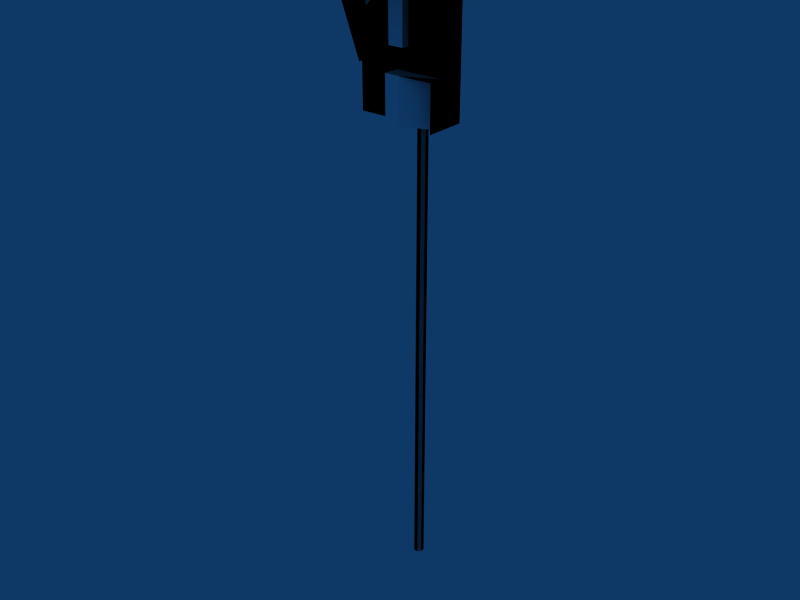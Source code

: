 # Source: Safedock2S-6m-pole.blend  (saved by Blender 2.42.0; exported with 4.5.12 LTS)
import bpy
from mathutils import Matrix  # noqa: F401  (used for matrix-valued properties, if any)

bpy.ops.wm.read_factory_settings(use_empty=True)
scene = bpy.context.scene
scene.name = 'Scene'

# ---- collections
col_collection_1 = bpy.data.collections.new('Collection 1'); scene.collection.children.link(col_collection_1)
col_collection_2 = bpy.data.collections.new('Collection 2'); scene.collection.children.link(col_collection_2)

# ---- materials (node trees are filled in below, after node groups)
mat_emissive = bpy.data.materials.new('Emissive')
mat_emissive.alpha_threshold = 0.0
mat_emissive.preview_render_type = 'FLAT'
mat_emissive.diffuse_color = (1.0, 1.0, 1.0, 1.0)
mat_emissive.roughness = 0.5
mat_emissive.specular_intensity = 0.0
mat_emissive.line_color = (0.0, 0.0, 0.0, 1.0)
mat_none = bpy.data.materials.new('None')
mat_none.alpha_threshold = 0.0
mat_none.preview_render_type = 'FLAT'
mat_none.diffuse_color = (1.0, 1.0, 1.0, 1.0)
mat_none.roughness = 0.5
mat_none.specular_intensity = 0.0
mat_none.line_color = (0.0, 0.0, 0.0, 1.0)

# ---- material node trees

# ---- world
world_world = bpy.data.worlds.new('World'); scene.world = world_world
world_world.color = (0.05656, 0.2208, 0.4)
world_world.use_sun_shadow = False
world_world.sun_shadow_jitter_overblur = 0.0
world_world.cycles.sampling_method = 'MANUAL'
world_world.cycles.sample_map_resolution = 256

# ---- meshes
me_pole = bpy.data.meshes.new('Pole')
me_pole.from_pydata([(0.05, 0.02, 0.0), (0.05, -0.02, 0.0), (0.02, -0.05, 0.0), (-0.02, -0.05, 0.0), (-0.05, -0.02, 0.0), (-0.05, 0.02, 0.0), (-0.02, 0.05, 0.0), (0.02, 0.05, 0.0), (0.05, 0.02, 6.0), (0.05, -0.02, 6.0), (0.02, -0.05, 6.0), (-0.02, -0.05, 6.0), (-0.05, -0.02, 6.0), (-0.05, 0.02, 6.0), (-0.02, 0.05, 6.0), (0.02, 0.05, 6.0), (4.531e-08, 1.981e-07, 6.0)], [], [(16, 9, 8), (16, 10, 9), (16, 11, 10), (16, 12, 11), (16, 13, 12), (16, 14, 13), (16, 15, 14), (16, 8, 15), (0, 8, 9, 1), (1, 9, 10, 2), (2, 10, 11, 3), (3, 11, 12, 4), (4, 12, 13, 5), (5, 13, 14, 6), (6, 14, 15, 7), (8, 0, 7, 15)])
me_pole.polygons.foreach_set('use_smooth', [0, 0, 0, 0, 0, 0, 0, 0, 1, 1, 1, 1, 1, 1, 1, 1])
_uv = me_pole.uv_layers.new(name='UVMap')
_uv.uv.foreach_set('vector', [0.2812, 0.2969, 0.3438, 0.2656, 0.2812, 0.2656, 0.2812, 0.2969, 0.2812, 0.2656, 0.3438, 0.2656, 0.2812, 0.2969, 0.3438, 0.2656, 0.2812, 0.2656, 0.2812, 0.2969, 0.2812, 0.2656, 0.3438, 0.2656, 0.2812, 0.2969, 0.3438, 0.2656, 0.2812, 0.2656, 0.2812, 0.2969, 0.2812, 0.2656, 0.3438, 0.2656, 0.2812, 0.2969, 0.3438, 0.2656, 0.2812, 0.2656, 0.2812, 0.2969, 0.2812, 0.2656, 0.3438, 0.2656, 0.375, 0.2656, 0.3125, 0.2656, 0.3125, 0.2969, 0.375, 0.2969, 0.375, 0.2969, 0.3125, 0.2969, 0.3125, 0.2656, 0.375, 0.2656, 0.375, 0.2656, 0.3125, 0.2656, 0.3125, 0.2969, 0.375, 0.2969, 0.375, 0.2969, 0.3125, 0.2969, 0.3125, 0.2656, 0.375, 0.2656, 0.375, 0.2656, 0.3125, 0.2656, 0.3125, 0.2969, 0.375, 0.2969, 0.375, 0.2969, 0.3125, 0.2969, 0.3125, 0.2656, 0.375, 0.2656, 0.375, 0.2656, 0.3125, 0.2656, 0.3125, 0.2969, 0.375, 0.2969, 0.3125, 0.2656, 0.375, 0.2656, 0.375, 0.2969, 0.3125, 0.2969])
_ca = me_pole.color_attributes.new('Col', 'BYTE_COLOR', 'CORNER')
_ca.data.foreach_set('color', [1.0, 1.0, 1.0, 1.0, 1.0, 1.0, 1.0, 1.0, 1.0, 1.0, 1.0, 1.0, 1.0, 1.0, 1.0, 1.0, 1.0, 1.0, 1.0, 1.0, 1.0, 1.0, 1.0, 1.0, 1.0, 1.0, 1.0, 1.0, 1.0, 1.0, 1.0, 1.0, 1.0, 1.0, 1.0, 1.0, 1.0, 1.0, 1.0, 1.0, 1.0, 1.0, 1.0, 1.0, 1.0, 1.0, 1.0, 1.0, 1.0, 1.0, 1.0, 1.0, 1.0, 1.0, 1.0, 1.0, 1.0, 1.0, 1.0, 1.0, 1.0, 1.0, 1.0, 1.0, 1.0, 1.0, 1.0, 1.0, 1.0, 1.0, 1.0, 1.0, 1.0, 1.0, 1.0, 1.0, 1.0, 1.0, 1.0, 1.0, 1.0, 1.0, 1.0, 1.0, 1.0, 1.0, 1.0, 1.0, 1.0, 1.0, 1.0, 1.0, 1.0, 1.0, 1.0, 1.0, 1.0, 1.0, 1.0, 1.0, 1.0, 1.0, 1.0, 1.0, 1.0, 1.0, 1.0, 1.0, 1.0, 1.0, 1.0, 1.0, 1.0, 1.0, 1.0, 1.0, 1.0, 1.0, 1.0, 1.0, 1.0, 1.0, 1.0, 1.0, 1.0, 1.0, 1.0, 1.0, 1.0, 1.0, 1.0, 1.0, 1.0, 1.0, 1.0, 1.0, 1.0, 1.0, 1.0, 1.0, 1.0, 1.0, 1.0, 1.0, 1.0, 1.0, 1.0, 1.0, 1.0, 1.0, 1.0, 1.0, 1.0, 1.0, 1.0, 1.0, 1.0, 1.0, 1.0, 1.0, 1.0, 1.0, 1.0, 1.0, 1.0, 1.0, 1.0, 1.0, 1.0, 1.0, 1.0, 1.0, 1.0, 1.0, 1.0, 1.0, 1.0, 1.0, 1.0, 1.0, 1.0, 1.0, 1.0, 1.0, 1.0, 1.0, 1.0, 1.0, 1.0, 1.0, 1.0, 1.0, 1.0, 1.0, 1.0, 1.0, 1.0, 1.0, 1.0, 1.0, 1.0, 1.0, 1.0, 1.0, 1.0, 1.0, 1.0, 1.0, 1.0, 1.0, 1.0, 1.0, 1.0, 1.0, 1.0, 1.0, 1.0, 1.0, 1.0, 1.0, 1.0, 1.0, 1.0, 1.0])
me_pole.use_remesh_preserve_volume = False
me_pole.use_remesh_preserve_attributes = False
me_pole.use_mirror_vertex_groups = False
me_pole.update()
me_bar = bpy.data.meshes.new('bar')
me_bar.from_pydata([(0.24, 0.02, -0.02), (-0.24, 0.02, -0.02), (0.24, 0.02, 0.02), (0.24, -0.02, 0.02), (-0.24, -0.02, 0.02), (-0.24, 0.02, 0.02), (0.24, -0.02, -0.02), (-0.24, -0.02, -0.02)], [], [(2, 5, 4, 3), (2, 0, 1, 5), (1, 0, 6, 7), (7, 6, 3, 4)])
_uv = me_bar.uv_layers.new(name='UVMap')
_uv.uv.foreach_set('vector', [0.9531, 0.8125, 0.9531, 1.0, 0.9219, 1.0, 0.9219, 0.8125, 0.9531, 1.0, 0.9219, 1.0, 0.9219, 0.8125, 0.9531, 0.8125, 0.3438, 0.5, 0.3438, 0.6875, 0.3125, 0.6875, 0.3125, 0.5, 0.3125, 0.5, 0.3125, 0.6875, 0.2812, 0.6875, 0.2812, 0.5])
_ca = me_bar.color_attributes.new('Col', 'BYTE_COLOR', 'CORNER')
_ca.data.foreach_set('color', [1.0, 1.0, 1.0, 1.0, 1.0, 1.0, 1.0, 1.0, 1.0, 1.0, 1.0, 1.0, 1.0, 1.0, 1.0, 1.0, 1.0, 1.0, 1.0, 1.0, 1.0, 1.0, 1.0, 1.0, 1.0, 1.0, 1.0, 1.0, 1.0, 1.0, 1.0, 1.0, 1.0, 1.0, 1.0, 1.0, 1.0, 1.0, 1.0, 1.0, 1.0, 1.0, 1.0, 1.0, 1.0, 1.0, 1.0, 1.0, 1.0, 1.0, 1.0, 1.0, 1.0, 1.0, 1.0, 1.0, 1.0, 1.0, 1.0, 1.0, 1.0, 1.0, 1.0, 1.0])
me_bar.materials.append(mat_emissive)
me_bar.use_remesh_preserve_volume = False
me_bar.use_remesh_preserve_attributes = False
me_bar.use_mirror_vertex_groups = False
me_bar.update()
me_distance = bpy.data.meshes.new('distance')
me_distance.from_pydata([(0.08, -6.892e-08, 0.08), (0.08, -0.72, 0.08), (-0.08, -0.72, 0.08), (-0.08, 3.483e-07, 0.08), (-0.08, -0.72, -0.08), (-0.08, 1.695e-07, -0.08), (-0.08, -0.72, -0.08)], [], [(0, 3, 2, 1), (2, 3, 5, 4)])
_uv = me_distance.uv_layers.new(name='UVMap')
_uv.uv.foreach_set('vector', [0.375, 0.6875, 0.25, 0.6875, 0.25, 0.4062, 0.375, 0.4062, 0.375, 0.3125, 0.375, 0.5938, 0.25, 0.5938, 0.25, 0.3125])
_ca = me_distance.color_attributes.new('Col', 'BYTE_COLOR', 'CORNER')
_ca.data.foreach_set('color', [1.0, 1.0, 1.0, 1.0, 1.0, 1.0, 1.0, 1.0, 1.0, 1.0, 1.0, 1.0, 1.0, 1.0, 1.0, 1.0, 1.0, 1.0, 1.0, 1.0, 1.0, 1.0, 1.0, 1.0, 1.0, 1.0, 1.0, 1.0, 1.0, 1.0, 1.0, 1.0])
me_distance.materials.append(mat_emissive)
me_distance.use_remesh_preserve_volume = False
me_distance.use_remesh_preserve_attributes = False
me_distance.use_mirror_vertex_groups = False
me_distance.update()
me_leadin = bpy.data.meshes.new('leadin')
me_leadin.from_pydata([(0.08, -6.892e-08, 0.08), (0.08, -0.48, 0.08), (-0.08, -0.48, 0.08), (-0.08, 3.483e-07, 0.08), (-0.08, -0.48, -0.08), (-0.08, 1.695e-07, -0.08), (-0.08, -0.48, -0.08)], [], [(0, 3, 2, 1), (2, 3, 5, 4)])
_uv = me_leadin.uv_layers.new(name='UVMap')
_uv.uv.foreach_set('vector', [0.4375, 0.5, 0.3125, 0.5, 0.3125, 0.3125, 0.4375, 0.3125, 0.25, 0.5, 0.25, 0.6875, 0.125, 0.6875, 0.125, 0.5])
_ca = me_leadin.color_attributes.new('Col', 'BYTE_COLOR', 'CORNER')
_ca.data.foreach_set('color', [1.0, 1.0, 1.0, 1.0, 1.0, 1.0, 1.0, 1.0, 1.0, 1.0, 1.0, 1.0, 1.0, 1.0, 1.0, 1.0, 1.0, 1.0, 1.0, 1.0, 1.0, 1.0, 1.0, 1.0, 1.0, 1.0, 1.0, 1.0, 1.0, 1.0, 1.0, 1.0])
me_leadin.materials.append(mat_emissive)
me_leadin.use_remesh_preserve_volume = False
me_leadin.use_remesh_preserve_attributes = False
me_leadin.use_mirror_vertex_groups = False
me_leadin.update()
me_arrow = bpy.data.meshes.new('arrow')
me_arrow.from_pydata([(-0.08, 0.06, -0.06), (-0.08, -0.06, -0.06), (0.08, -0.06, -0.06), (0.08, 0.06, -0.06), (-0.08, -0.06, 0.06), (0.08, -0.06, 0.06)], [], [(1, 0, 3, 2), (1, 2, 5, 4)])
_uv = me_arrow.uv_layers.new(name='UVMap')
_uv.uv.foreach_set('vector', [0.0, 0.5566, 0.0, 0.5078, 0.125, 0.5078, 0.125, 0.5566, 0.0, 0.5078, 0.125, 0.5078, 0.125, 0.5566, 0.0, 0.5566])
_ca = me_arrow.color_attributes.new('Col', 'BYTE_COLOR', 'CORNER')
_ca.data.foreach_set('color', [1.0, 1.0, 1.0, 1.0, 1.0, 1.0, 1.0, 1.0, 1.0, 1.0, 1.0, 1.0, 1.0, 1.0, 1.0, 1.0, 1.0, 1.0, 1.0, 1.0, 1.0, 1.0, 1.0, 1.0, 1.0, 1.0, 1.0, 1.0, 1.0, 1.0, 1.0, 1.0])
me_arrow.materials.append(mat_emissive)
me_arrow.use_remesh_preserve_volume = False
me_arrow.use_remesh_preserve_attributes = False
me_arrow.use_mirror_vertex_groups = False
me_arrow.update()
me_lr = bpy.data.meshes.new('lr')
me_lr.from_pydata([(0.08, 0.08, -0.08), (0.08, -0.08, -0.08), (-0.08, -0.08, -0.08), (-0.08, 0.08, -0.08), (0.08, 0.08, 0.08), (0.08, -0.08, 0.08), (-0.08, -0.08, 0.08), (-0.08, 0.08, 0.08), (0.72, 0.08, -0.08), (0.72, -0.08, -0.08), (0.56, -0.08, -0.08), (0.56, 0.08, -0.08), (0.72, 0.08, 0.08), (0.72, -0.08, 0.08), (0.56, -0.08, 0.08), (0.56, 0.08, 0.08)], [], [(0, 1, 2, 3), (4, 7, 6, 5), (4, 0, 3, 7), (8, 9, 10, 11), (12, 15, 14, 13), (12, 8, 11, 15), (1, 5, 6, 2), (9, 13, 14, 10)])
_uv = me_lr.uv_layers.new(name='UVMap')
_uv.uv.foreach_set('vector', [0.125, 0.9375, 0.125, 1.0, 0.0, 1.0, 0.0, 0.9375, 0.125, 1.0, 0.0, 1.0, 0.0, 0.9375, 0.125, 0.9375, 0.125, 0.5625, 0.125, 0.625, 0.0, 0.625, 0.0, 0.5625, 0.0, 0.625, 0.0, 0.5625, 0.125, 0.5625, 0.125, 0.625, 0.125, 1.0, 0.0, 1.0, 0.0, 0.9375, 0.125, 0.9375, 0.125, 0.9375, 0.125, 1.0, 0.0, 1.0, 0.0, 0.9375, 0.0, 0.6875, 0.0, 0.625, 0.125, 0.625, 0.125, 0.6875, 0.0, 0.6875, 0.0, 0.625, 0.125, 0.625, 0.125, 0.6875])
_ca = me_lr.color_attributes.new('Col', 'BYTE_COLOR', 'CORNER')
_ca.data.foreach_set('color', [1.0, 1.0, 1.0, 1.0, 1.0, 1.0, 1.0, 1.0, 1.0, 1.0, 1.0, 1.0, 1.0, 1.0, 1.0, 1.0, 1.0, 1.0, 1.0, 1.0, 1.0, 1.0, 1.0, 1.0, 1.0, 1.0, 1.0, 1.0, 1.0, 1.0, 1.0, 1.0, 1.0, 1.0, 1.0, 1.0, 1.0, 1.0, 1.0, 1.0, 1.0, 1.0, 1.0, 1.0, 1.0, 1.0, 1.0, 1.0, 1.0, 1.0, 1.0, 1.0, 1.0, 1.0, 1.0, 1.0, 1.0, 1.0, 1.0, 1.0, 1.0, 1.0, 1.0, 1.0, 1.0, 1.0, 1.0, 1.0, 1.0, 1.0, 1.0, 1.0, 1.0, 1.0, 1.0, 1.0, 1.0, 1.0, 1.0, 1.0, 1.0, 1.0, 1.0, 1.0, 1.0, 1.0, 1.0, 1.0, 1.0, 1.0, 1.0, 1.0, 1.0, 1.0, 1.0, 1.0, 1.0, 1.0, 1.0, 1.0, 1.0, 1.0, 1.0, 1.0, 1.0, 1.0, 1.0, 1.0, 1.0, 1.0, 1.0, 1.0, 1.0, 1.0, 1.0, 1.0, 1.0, 1.0, 1.0, 1.0, 1.0, 1.0, 1.0, 1.0, 1.0, 1.0, 1.0, 1.0])
me_lr.materials.append(mat_emissive)
me_lr.use_remesh_preserve_volume = False
me_lr.use_remesh_preserve_attributes = False
me_lr.use_mirror_vertex_groups = False
me_lr.update()
me_id4 = bpy.data.meshes.new('id4')
me_id4.from_pydata([(0.04204, 0.1294, 0.4), (0.136, 1.087e-07, 0.4), (0.04204, -0.1294, 0.4), (-0.1101, -0.07997, 0.4), (-0.1101, 0.07997, 0.4), (-0.1101, 0.07997, -0.4), (-0.1101, -0.07997, -0.4), (0.04204, -0.1294, -0.4), (0.136, 7.374e-08, -0.4), (0.04204, 0.1294, -0.4)], [], [(4, 0, 9, 5), (2, 3, 6, 7), (1, 2, 7, 8), (0, 1, 8, 9)])
_uv = me_id4.uv_layers.new(name='UVMap')
_uv.uv.foreach_set('vector', [1.0, 0.1875, 1.0, 0.25, 0.375, 0.25, 0.375, 0.1875, 1.0, 0.0, 1.0, 0.0625, 0.375, 0.0625, 0.375, 0.0, 1.0, 0.0625, 1.0, 0.125, 0.375, 0.125, 0.375, 0.0625, 1.0, 0.125, 1.0, 0.1875, 0.375, 0.1875, 0.375, 0.125])
_ca = me_id4.color_attributes.new('Col', 'BYTE_COLOR', 'CORNER')
_ca.data.foreach_set('color', [1.0, 1.0, 1.0, 1.0, 1.0, 1.0, 1.0, 1.0, 1.0, 1.0, 1.0, 1.0, 1.0, 1.0, 1.0, 1.0, 1.0, 1.0, 1.0, 1.0, 1.0, 1.0, 1.0, 1.0, 1.0, 1.0, 1.0, 1.0, 1.0, 1.0, 1.0, 1.0, 1.0, 1.0, 1.0, 1.0, 1.0, 1.0, 1.0, 1.0, 1.0, 1.0, 1.0, 1.0, 1.0, 1.0, 1.0, 1.0, 1.0, 1.0, 1.0, 1.0, 1.0, 1.0, 1.0, 1.0, 1.0, 1.0, 1.0, 1.0, 1.0, 1.0, 1.0, 1.0])
me_id4.materials.append(mat_emissive)
me_id4.use_remesh_preserve_volume = False
me_id4.use_remesh_preserve_attributes = False
me_id4.use_mirror_vertex_groups = False
me_id4.update()
me_id3 = bpy.data.meshes.new('id3')
me_id3.from_pydata([(0.04204, 0.1294, 0.4), (0.136, 1.087e-07, 0.4), (0.04204, -0.1294, 0.4), (-0.1101, -0.07997, 0.4), (-0.1101, 0.07997, 0.4), (-0.1101, 0.07997, -0.4), (-0.1101, -0.07997, -0.4), (0.04204, -0.1294, -0.4), (0.136, 7.374e-08, -0.4), (0.04204, 0.1294, -0.4)], [], [(4, 0, 9, 5), (2, 3, 6, 7), (1, 2, 7, 8), (0, 1, 8, 9)])
_uv = me_id3.uv_layers.new(name='UVMap')
_uv.uv.foreach_set('vector', [1.0, 0.4375, 1.0, 0.5, 0.375, 0.5, 0.375, 0.4375, 1.0, 0.25, 1.0, 0.3125, 0.375, 0.3125, 0.375, 0.25, 1.0, 0.3125, 1.0, 0.375, 0.375, 0.375, 0.375, 0.3125, 1.0, 0.375, 1.0, 0.4375, 0.375, 0.4375, 0.375, 0.375])
_ca = me_id3.color_attributes.new('Col', 'BYTE_COLOR', 'CORNER')
_ca.data.foreach_set('color', [1.0, 1.0, 1.0, 1.0, 1.0, 1.0, 1.0, 1.0, 1.0, 1.0, 1.0, 1.0, 1.0, 1.0, 1.0, 1.0, 1.0, 1.0, 1.0, 1.0, 1.0, 1.0, 1.0, 1.0, 1.0, 1.0, 1.0, 1.0, 1.0, 1.0, 1.0, 1.0, 1.0, 1.0, 1.0, 1.0, 1.0, 1.0, 1.0, 1.0, 1.0, 1.0, 1.0, 1.0, 1.0, 1.0, 1.0, 1.0, 1.0, 1.0, 1.0, 1.0, 1.0, 1.0, 1.0, 1.0, 1.0, 1.0, 1.0, 1.0, 1.0, 1.0, 1.0, 1.0])
me_id3.materials.append(mat_emissive)
me_id3.use_remesh_preserve_volume = False
me_id3.use_remesh_preserve_attributes = False
me_id3.use_mirror_vertex_groups = False
me_id3.update()
me_id2 = bpy.data.meshes.new('id2')
me_id2.from_pydata([(0.04204, 0.1294, 0.4), (0.136, 1.087e-07, 0.4), (0.04204, -0.1294, 0.4), (-0.1101, -0.07997, 0.4), (-0.1101, 0.07997, 0.4), (-0.1101, 0.07997, -0.4), (-0.1101, -0.07997, -0.4), (0.04204, -0.1294, -0.4), (0.136, 7.374e-08, -0.4), (0.04204, 0.1294, -0.4)], [], [(4, 0, 9, 5), (2, 3, 6, 7), (1, 2, 7, 8), (0, 1, 8, 9)])
_uv = me_id2.uv_layers.new(name='UVMap')
_uv.uv.foreach_set('vector', [1.0, 0.6875, 1.0, 0.75, 0.375, 0.75, 0.375, 0.6875, 1.0, 0.5, 1.0, 0.5625, 0.375, 0.5625, 0.375, 0.5, 1.0, 0.5625, 1.0, 0.625, 0.375, 0.625, 0.375, 0.5625, 1.0, 0.625, 1.0, 0.6875, 0.375, 0.6875, 0.375, 0.625])
_ca = me_id2.color_attributes.new('Col', 'BYTE_COLOR', 'CORNER')
_ca.data.foreach_set('color', [1.0, 1.0, 1.0, 1.0, 1.0, 1.0, 1.0, 1.0, 1.0, 1.0, 1.0, 1.0, 1.0, 1.0, 1.0, 1.0, 1.0, 1.0, 1.0, 1.0, 1.0, 1.0, 1.0, 1.0, 1.0, 1.0, 1.0, 1.0, 1.0, 1.0, 1.0, 1.0, 1.0, 1.0, 1.0, 1.0, 1.0, 1.0, 1.0, 1.0, 1.0, 1.0, 1.0, 1.0, 1.0, 1.0, 1.0, 1.0, 1.0, 1.0, 1.0, 1.0, 1.0, 1.0, 1.0, 1.0, 1.0, 1.0, 1.0, 1.0, 1.0, 1.0, 1.0, 1.0])
me_id2.materials.append(mat_emissive)
me_id2.use_remesh_preserve_volume = False
me_id2.use_remesh_preserve_attributes = False
me_id2.use_mirror_vertex_groups = False
me_id2.update()
me_id1 = bpy.data.meshes.new('id1')
me_id1.from_pydata([(0.04204, 0.1294, 0.4), (0.136, 1.087e-07, 0.4), (0.04204, -0.1294, 0.4), (-0.1101, -0.07997, 0.4), (-0.1101, 0.07997, 0.4), (-0.1101, 0.07997, -0.4), (-0.1101, -0.07997, -0.4), (0.04204, -0.1294, -0.4), (0.136, 7.374e-08, -0.4), (0.04204, 0.1294, -0.4)], [], [(4, 0, 9, 5), (2, 3, 6, 7), (1, 2, 7, 8), (0, 1, 8, 9)])
_uv = me_id1.uv_layers.new(name='UVMap')
_uv.uv.foreach_set('vector', [1.0, 0.9375, 1.0, 1.0, 0.375, 1.0, 0.375, 0.9375, 1.0, 0.75, 1.0, 0.8125, 0.375, 0.8125, 0.375, 0.75, 1.0, 0.8125, 1.0, 0.875, 0.375, 0.875, 0.375, 0.8125, 1.0, 0.875, 1.0, 0.9375, 0.375, 0.9375, 0.375, 0.875])
_ca = me_id1.color_attributes.new('Col', 'BYTE_COLOR', 'CORNER')
_ca.data.foreach_set('color', [1.0, 1.0, 1.0, 1.0, 1.0, 1.0, 1.0, 1.0, 1.0, 1.0, 1.0, 1.0, 1.0, 1.0, 1.0, 1.0, 1.0, 1.0, 1.0, 1.0, 1.0, 1.0, 1.0, 1.0, 1.0, 1.0, 1.0, 1.0, 1.0, 1.0, 1.0, 1.0, 1.0, 1.0, 1.0, 1.0, 1.0, 1.0, 1.0, 1.0, 1.0, 1.0, 1.0, 1.0, 1.0, 1.0, 1.0, 1.0, 1.0, 1.0, 1.0, 1.0, 1.0, 1.0, 1.0, 1.0, 1.0, 1.0, 1.0, 1.0, 1.0, 1.0, 1.0, 1.0])
me_id1.materials.append(mat_emissive)
me_id1.use_remesh_preserve_volume = False
me_id1.use_remesh_preserve_attributes = False
me_id1.use_mirror_vertex_groups = False
me_id1.update()
me_status = bpy.data.meshes.new('status')
me_status.from_pydata([(0.04204, 0.1294, 0.4), (0.136, 1.087e-07, 0.4), (0.04204, -0.1294, 0.4), (-0.1101, -0.07997, 0.4), (-0.1101, 0.07997, 0.4), (-0.1101, 0.07997, -0.4), (-0.1101, -0.07997, -0.4), (0.04204, -0.1294, -0.4), (0.136, 7.374e-08, -0.4), (0.04204, 0.1294, -0.4)], [], [(2, 3, 6, 7), (1, 2, 7, 8), (0, 1, 8, 9), (3, 4, 5, 6)])
_uv = me_status.uv_layers.new(name='UVMap')
_uv.uv.foreach_set('vector', [0.375, 1.0, 0.25, 1.0, 0.25, 0.6875, 0.375, 0.6875, 0.25, 1.0, 0.125, 1.0, 0.125, 0.6875, 0.25, 0.6875, 0.125, 1.0, 0.0, 1.0, 0.0, 0.6875, 0.125, 0.6875, 1.0, 1.0, 0.875, 1.0, 0.875, 0.6875, 1.0, 0.6875])
_ca = me_status.color_attributes.new('Col', 'BYTE_COLOR', 'CORNER')
_ca.data.foreach_set('color', [1.0, 1.0, 1.0, 1.0, 1.0, 1.0, 1.0, 1.0, 1.0, 1.0, 1.0, 1.0, 1.0, 1.0, 1.0, 1.0, 1.0, 1.0, 1.0, 1.0, 1.0, 1.0, 1.0, 1.0, 1.0, 1.0, 1.0, 1.0, 1.0, 1.0, 1.0, 1.0, 1.0, 1.0, 1.0, 1.0, 1.0, 1.0, 1.0, 1.0, 1.0, 1.0, 1.0, 1.0, 1.0, 1.0, 1.0, 1.0, 1.0, 1.0, 1.0, 1.0, 1.0, 1.0, 1.0, 1.0, 1.0, 1.0, 1.0, 1.0, 1.0, 1.0, 1.0, 1.0])
me_status.materials.append(mat_emissive)
me_status.use_remesh_preserve_volume = False
me_status.use_remesh_preserve_attributes = False
me_status.use_mirror_vertex_groups = False
me_status.update()
me_unit = bpy.data.meshes.new('Unit')
me_unit.from_pydata([(0.45, -5.96e-08, 5.0), (0.45, -0.26, 5.0), (-0.45, -0.26, 5.0), (-0.45, 3.576e-07, 5.0), (0.45, -5.364e-07, 6.4), (-0.45, 0.0, 6.4), (0.4, -0.26, 6.35), (0.4, -0.26, 5.55), (-0.4, -0.26, 5.55), (-0.4, -0.26, 6.35), (0.45, -0.416, 5.45), (0.45, -0.416, 5.0), (-0.05, -0.416, 5.0), (-0.05, -0.416, 5.45), (-0.05, -0.26, 5.45), (-0.05, -0.26, 5.0), (0.45, -0.26, 5.45), (0.1, -0.416, 5.45), (0.1, -0.416, 5.0), (0.45, -0.65, 6.4), (-0.45, -0.26, 5.46), (-0.45, -0.3, 5.46), (-0.45, -0.65, 6.4), (-0.45, -0.26, 6.4), (0.45, -0.26, 6.4), (0.45, -0.3, 5.46), (0.45, -0.26, 5.46), (-0.24, -0.26, 6.03), (0.24, -0.26, 6.03), (-0.24, -0.26, 5.55), (-0.4, -0.26, 6.03), (0.4, -0.26, 6.03), (-0.24, -0.26, 6.15), (-0.08, -0.26, 6.15), (0.24, -0.26, 6.15), (0.08, -0.26, 6.15), (0.24, -0.26, 5.55), (-0.08, -0.26, 5.55), (0.08, -0.26, 5.55), (0.08, -0.26, 5.67), (-0.08, -0.26, 5.67), (0.08, -0.255, 5.67), (-0.08, -0.255, 5.67), (-0.08, -0.255, 6.15), (0.08, -0.255, 6.15)], [(16, 24)], [(0, 1, 2, 3), (0, 4, 24, 1), (2, 23, 5, 3), (12, 13, 14, 15), (13, 10, 16, 14), (13, 12, 18, 17), (1, 16, 17, 18), (10, 17, 16), (10, 11, 1), (10, 1, 16), (10, 16, 11), (1, 11, 16), (4, 5, 22, 19), (24, 19, 22, 23), (23, 22, 20), (20, 22, 21), (21, 22, 23), (21, 23, 20), (1, 18, 15), (12, 15, 18), (25, 26, 24), (25, 24, 19), (26, 25, 19), (24, 26, 19), (6, 24, 23, 9), (2, 8, 9, 23), (1, 24, 6, 7), (2, 1, 7, 8), (29, 27, 30, 8), (36, 7, 31, 28), (37, 33, 32, 29), (36, 34, 35, 38), (38, 39, 40, 37), (39, 41, 42, 40), (33, 40, 42, 43), (35, 44, 41, 39), (0, 3, 5, 4)])
me_unit.polygons.foreach_set('material_index', [1, 1, 1, 1, 1, 1, 1, 1, 1, 1, 1, 1, 1, 1, 1, 1, 1, 1, 1, 1, 1, 1, 1, 1, 1, 1, 1, 1, 0, 0, 0, 0, 0, 1, 1, 1, 1])
_uv = me_unit.uv_layers.new(name='UVMap')
_uv.uv.foreach_set('vector', [0.1562, 0.4844, 0.1562, 0.4531, 0.2188, 0.4531, 0.2188, 0.4844, 0.1562, 0.4844, 0.1562, 0.4531, 0.2188, 0.4531, 0.2188, 0.4844, 0.1562, 0.4844, 0.1562, 0.4531, 0.2188, 0.4531, 0.2188, 0.4844, 0.1562, 0.4844, 0.1562, 0.4531, 0.2188, 0.4531, 0.2188, 0.4844, 0.1562, 0.4844, 0.1562, 0.4531, 0.2188, 0.4531, 0.2188, 0.4844, 0.1562, 0.4844, 0.1562, 0.4531, 0.2188, 0.4531, 0.2188, 0.4844, 0.125, 0.4375, 0.125, 0.5, 0.0, 0.5, 0.0, 0.4375, 0.1562, 0.4844, 0.1562, 0.4531, 0.2188, 0.4531, 0.1562, 0.4844, 0.1562, 0.4531, 0.2188, 0.4531, 0.1562, 0.4844, 0.1562, 0.4531, 0.2188, 0.4531, 0.1562, 0.4844, 0.1562, 0.4531, 0.2188, 0.4531, 0.1562, 0.4844, 0.1562, 0.4531, 0.2188, 0.4531, 0.1562, 0.4844, 0.1562, 0.4531, 0.2188, 0.4531, 0.2188, 0.4844, 0.1562, 0.4844, 0.1562, 0.4531, 0.2188, 0.4531, 0.2188, 0.4844, 0.1562, 0.4844, 0.1562, 0.4531, 0.2188, 0.4531, 0.1562, 0.4844, 0.1562, 0.4531, 0.2188, 0.4531, 0.1562, 0.4844, 0.1562, 0.4531, 0.2188, 0.4531, 0.1562, 0.4844, 0.1562, 0.4531, 0.2188, 0.4531, 0.1562, 0.4844, 0.1562, 0.4531, 0.2188, 0.4531, 0.1562, 0.4844, 0.1562, 0.4531, 0.2188, 0.4531, 0.1562, 0.4844, 0.1562, 0.4531, 0.2188, 0.4531, 0.1562, 0.4844, 0.1562, 0.4531, 0.2188, 0.4531, 0.1562, 0.4844, 0.1562, 0.4531, 0.2188, 0.4531, 0.1562, 0.4844, 0.1562, 0.4531, 0.2188, 0.4531, 0.1562, 0.4844, 0.1562, 0.4531, 0.2188, 0.4531, 0.2188, 0.4844, 0.1562, 0.4844, 0.1562, 0.4531, 0.2188, 0.4531, 0.2188, 0.4844, 0.1562, 0.4844, 0.1562, 0.4531, 0.2188, 0.4531, 0.2188, 0.4844, 0.1562, 0.4844, 0.1562, 0.4531, 0.2188, 0.4531, 0.2188, 0.4844, 0.4375, 0.3125, 0.4375, 0.5, 0.3125, 0.5, 0.3125, 0.3125, 0.3125, 0.3125, 0.4375, 0.3125, 0.4375, 0.5, 0.3125, 0.5, 1.0, 0.7656, 1.0, 1.0, 0.875, 1.0, 0.875, 0.7656, 1.0, 0.7656, 1.0, 1.0, 0.875, 1.0, 0.875, 0.7656, 0.4375, 0.3828, 0.4375, 0.4297, 0.3125, 0.4297, 0.3125, 0.3828, 0.9883, 0.9902, 0.9883, 0.9941, 0.9805, 0.9941, 0.9805, 0.9902, 0.9883, 0.9902, 0.9883, 0.9941, 0.9805, 0.9941, 0.9805, 0.9902, 0.9883, 0.9902, 0.9883, 0.9941, 0.9805, 0.9941, 0.9805, 0.9902, 0.1562, 0.4844, 0.1562, 0.4531, 0.2188, 0.4531, 0.2188, 0.4844])
_ca = me_unit.color_attributes.new('Col', 'BYTE_COLOR', 'CORNER')
_ca.data.foreach_set('color', [1.0, 1.0, 1.0, 1.0, 1.0, 1.0, 1.0, 1.0, 1.0, 1.0, 1.0, 1.0, 1.0, 1.0, 1.0, 1.0, 1.0, 1.0, 1.0, 1.0, 1.0, 1.0, 1.0, 1.0, 1.0, 1.0, 1.0, 1.0, 1.0, 1.0, 1.0, 1.0, 1.0, 1.0, 1.0, 1.0, 1.0, 1.0, 1.0, 1.0, 1.0, 1.0, 1.0, 1.0, 1.0, 1.0, 1.0, 1.0, 1.0, 1.0, 1.0, 1.0, 1.0, 1.0, 1.0, 1.0, 1.0, 1.0, 1.0, 1.0, 1.0, 1.0, 1.0, 1.0, 1.0, 1.0, 1.0, 1.0, 1.0, 1.0, 1.0, 1.0, 1.0, 1.0, 1.0, 1.0, 1.0, 1.0, 1.0, 1.0, 1.0, 1.0, 1.0, 1.0, 1.0, 1.0, 1.0, 1.0, 1.0, 1.0, 1.0, 1.0, 1.0, 1.0, 1.0, 1.0, 1.0, 1.0, 1.0, 1.0, 1.0, 1.0, 1.0, 1.0, 1.0, 1.0, 1.0, 1.0, 1.0, 1.0, 1.0, 1.0, 1.0, 1.0, 1.0, 1.0, 1.0, 1.0, 1.0, 1.0, 1.0, 1.0, 1.0, 1.0, 1.0, 1.0, 1.0, 1.0, 1.0, 1.0, 1.0, 1.0, 1.0, 1.0, 1.0, 1.0, 1.0, 1.0, 1.0, 1.0, 1.0, 1.0, 1.0, 1.0, 1.0, 1.0, 1.0, 1.0, 1.0, 1.0, 1.0, 1.0, 1.0, 1.0, 1.0, 1.0, 1.0, 1.0, 1.0, 1.0, 1.0, 1.0, 1.0, 1.0, 1.0, 1.0, 1.0, 1.0, 1.0, 1.0, 1.0, 1.0, 1.0, 1.0, 1.0, 1.0, 1.0, 1.0, 1.0, 1.0, 1.0, 1.0, 1.0, 1.0, 1.0, 1.0, 1.0, 1.0, 1.0, 1.0, 1.0, 1.0, 1.0, 1.0, 1.0, 1.0, 1.0, 1.0, 1.0, 1.0, 1.0, 1.0, 1.0, 1.0, 1.0, 1.0, 1.0, 1.0, 1.0, 1.0, 1.0, 1.0, 1.0, 1.0, 1.0, 1.0, 1.0, 1.0, 1.0, 1.0, 1.0, 1.0, 1.0, 1.0, 1.0, 1.0, 1.0, 1.0, 1.0, 1.0, 1.0, 1.0, 1.0, 1.0, 1.0, 1.0, 1.0, 1.0, 1.0, 1.0, 1.0, 1.0, 1.0, 1.0, 1.0, 1.0, 1.0, 1.0, 1.0, 1.0, 1.0, 1.0, 1.0, 1.0, 1.0, 1.0, 1.0, 1.0, 1.0, 1.0, 1.0, 1.0, 1.0, 1.0, 1.0, 1.0, 1.0, 1.0, 1.0, 1.0, 1.0, 1.0, 1.0, 1.0, 1.0, 1.0, 1.0, 1.0, 1.0, 1.0, 1.0, 1.0, 1.0, 1.0, 1.0, 1.0, 1.0, 1.0, 1.0, 1.0, 1.0, 1.0, 1.0, 1.0, 1.0, 1.0, 1.0, 1.0, 1.0, 1.0, 1.0, 1.0, 1.0, 1.0, 1.0, 1.0, 1.0, 1.0, 1.0, 1.0, 1.0, 1.0, 1.0, 1.0, 1.0, 1.0, 1.0, 1.0, 1.0, 1.0, 1.0, 1.0, 1.0, 1.0, 1.0, 1.0, 1.0, 1.0, 1.0, 1.0, 1.0, 1.0, 1.0, 1.0, 1.0, 1.0, 1.0, 1.0, 1.0, 1.0, 1.0, 1.0, 1.0, 1.0, 1.0, 1.0, 1.0, 1.0, 1.0, 1.0, 1.0, 1.0, 1.0, 1.0, 1.0, 1.0, 1.0, 1.0, 1.0, 1.0, 1.0, 1.0, 1.0, 1.0, 1.0, 1.0, 1.0, 1.0, 1.0, 1.0, 1.0, 1.0, 1.0, 1.0, 1.0, 1.0, 1.0, 1.0, 1.0, 1.0, 1.0, 1.0, 1.0, 1.0, 1.0, 1.0, 1.0, 1.0, 1.0, 1.0, 1.0, 1.0, 1.0, 1.0, 1.0, 1.0, 1.0, 1.0, 1.0, 1.0, 1.0, 1.0, 1.0, 1.0, 1.0, 1.0, 1.0, 1.0, 1.0, 1.0, 1.0, 1.0, 1.0, 1.0, 1.0, 1.0, 1.0, 1.0, 1.0, 1.0, 1.0, 1.0, 1.0, 1.0, 1.0, 1.0, 1.0, 1.0, 1.0, 1.0, 1.0, 1.0, 1.0, 1.0, 1.0, 1.0, 1.0, 1.0, 1.0, 1.0, 1.0, 1.0, 1.0, 1.0, 1.0, 1.0, 1.0, 1.0, 1.0, 1.0, 1.0, 1.0, 1.0, 1.0, 1.0, 1.0, 1.0, 1.0, 1.0, 1.0, 1.0, 1.0, 1.0, 1.0, 1.0, 1.0, 1.0, 1.0, 1.0, 1.0, 1.0, 1.0, 1.0, 1.0, 1.0, 1.0, 1.0, 1.0, 1.0, 1.0, 1.0, 1.0, 1.0, 1.0, 1.0, 1.0, 1.0, 1.0, 1.0, 1.0, 1.0, 1.0, 1.0, 1.0, 1.0, 1.0, 1.0, 1.0, 1.0, 1.0, 1.0, 1.0, 1.0, 1.0, 1.0, 1.0, 1.0, 1.0, 1.0, 1.0, 1.0, 1.0, 1.0, 1.0, 1.0, 1.0, 1.0, 1.0, 1.0, 1.0, 1.0, 1.0, 1.0, 1.0, 1.0, 1.0, 1.0, 1.0, 1.0, 1.0, 1.0, 1.0])
me_unit.materials.append(mat_emissive)
me_unit.materials.append(mat_none)
me_unit.use_remesh_preserve_volume = False
me_unit.use_remesh_preserve_attributes = False
me_unit.use_mirror_vertex_groups = False
me_unit.update()
me_pole_001 = bpy.data.meshes.new('Pole.001')
me_pole_001.from_pydata([(0.05, 0.02, 0.0), (0.05, -0.02, 0.0), (0.02, -0.05, 0.0), (-0.02, -0.05, 0.0), (-0.05, -0.02, 0.0), (-0.05, 0.02, 0.0), (-0.02, 0.05, 0.0), (0.02, 0.05, 0.0), (0.05, 0.02, 6.0), (0.05, -0.02, 6.0), (0.02, -0.05, 6.0), (-0.02, -0.05, 6.0), (-0.05, -0.02, 6.0), (-0.05, 0.02, 6.0), (-0.02, 0.05, 6.0), (0.02, 0.05, 6.0), (4.531e-08, 1.981e-07, 6.0)], [], [(16, 9, 8), (16, 10, 9), (16, 11, 10), (16, 12, 11), (16, 13, 12), (16, 14, 13), (16, 15, 14), (16, 8, 15), (0, 8, 9, 1), (1, 9, 10, 2), (2, 10, 11, 3), (3, 11, 12, 4), (4, 12, 13, 5), (5, 13, 14, 6), (6, 14, 15, 7), (8, 0, 7, 15)])
me_pole_001.polygons.foreach_set('use_smooth', [0, 0, 0, 0, 0, 0, 0, 0, 1, 1, 1, 1, 1, 1, 1, 1])
_uv = me_pole_001.uv_layers.new(name='UVMap')
_uv.uv.foreach_set('vector', [0.2812, 0.2969, 0.3438, 0.2656, 0.2812, 0.2656, 0.2812, 0.2969, 0.2812, 0.2656, 0.3438, 0.2656, 0.2812, 0.2969, 0.3438, 0.2656, 0.2812, 0.2656, 0.2812, 0.2969, 0.2812, 0.2656, 0.3438, 0.2656, 0.2812, 0.2969, 0.3438, 0.2656, 0.2812, 0.2656, 0.2812, 0.2969, 0.2812, 0.2656, 0.3438, 0.2656, 0.2812, 0.2969, 0.3438, 0.2656, 0.2812, 0.2656, 0.2812, 0.2969, 0.2812, 0.2656, 0.3438, 0.2656, 0.375, 0.2656, 0.3125, 0.2656, 0.3125, 0.2969, 0.375, 0.2969, 0.375, 0.2969, 0.3125, 0.2969, 0.3125, 0.2656, 0.375, 0.2656, 0.375, 0.2656, 0.3125, 0.2656, 0.3125, 0.2969, 0.375, 0.2969, 0.375, 0.2969, 0.3125, 0.2969, 0.3125, 0.2656, 0.375, 0.2656, 0.375, 0.2656, 0.3125, 0.2656, 0.3125, 0.2969, 0.375, 0.2969, 0.375, 0.2969, 0.3125, 0.2969, 0.3125, 0.2656, 0.375, 0.2656, 0.375, 0.2656, 0.3125, 0.2656, 0.3125, 0.2969, 0.375, 0.2969, 0.3125, 0.2656, 0.375, 0.2656, 0.375, 0.2969, 0.3125, 0.2969])
_ca = me_pole_001.color_attributes.new('Col', 'BYTE_COLOR', 'CORNER')
_ca.data.foreach_set('color', [1.0, 1.0, 1.0, 1.0, 1.0, 1.0, 1.0, 1.0, 1.0, 1.0, 1.0, 1.0, 1.0, 1.0, 1.0, 1.0, 1.0, 1.0, 1.0, 1.0, 1.0, 1.0, 1.0, 1.0, 1.0, 1.0, 1.0, 1.0, 1.0, 1.0, 1.0, 1.0, 1.0, 1.0, 1.0, 1.0, 1.0, 1.0, 1.0, 1.0, 1.0, 1.0, 1.0, 1.0, 1.0, 1.0, 1.0, 1.0, 1.0, 1.0, 1.0, 1.0, 1.0, 1.0, 1.0, 1.0, 1.0, 1.0, 1.0, 1.0, 1.0, 1.0, 1.0, 1.0, 1.0, 1.0, 1.0, 1.0, 1.0, 1.0, 1.0, 1.0, 1.0, 1.0, 1.0, 1.0, 1.0, 1.0, 1.0, 1.0, 1.0, 1.0, 1.0, 1.0, 1.0, 1.0, 1.0, 1.0, 1.0, 1.0, 1.0, 1.0, 1.0, 1.0, 1.0, 1.0, 1.0, 1.0, 1.0, 1.0, 1.0, 1.0, 1.0, 1.0, 1.0, 1.0, 1.0, 1.0, 1.0, 1.0, 1.0, 1.0, 1.0, 1.0, 1.0, 1.0, 1.0, 1.0, 1.0, 1.0, 1.0, 1.0, 1.0, 1.0, 1.0, 1.0, 1.0, 1.0, 1.0, 1.0, 1.0, 1.0, 1.0, 1.0, 1.0, 1.0, 1.0, 1.0, 1.0, 1.0, 1.0, 1.0, 1.0, 1.0, 1.0, 1.0, 1.0, 1.0, 1.0, 1.0, 1.0, 1.0, 1.0, 1.0, 1.0, 1.0, 1.0, 1.0, 1.0, 1.0, 1.0, 1.0, 1.0, 1.0, 1.0, 1.0, 1.0, 1.0, 1.0, 1.0, 1.0, 1.0, 1.0, 1.0, 1.0, 1.0, 1.0, 1.0, 1.0, 1.0, 1.0, 1.0, 1.0, 1.0, 1.0, 1.0, 1.0, 1.0, 1.0, 1.0, 1.0, 1.0, 1.0, 1.0, 1.0, 1.0, 1.0, 1.0, 1.0, 1.0, 1.0, 1.0, 1.0, 1.0, 1.0, 1.0, 1.0, 1.0, 1.0, 1.0, 1.0, 1.0, 1.0, 1.0, 1.0, 1.0, 1.0, 1.0, 1.0, 1.0, 1.0, 1.0, 1.0, 1.0])
me_pole_001.use_remesh_preserve_volume = False
me_pole_001.use_remesh_preserve_attributes = False
me_pole_001.use_mirror_vertex_groups = False
me_pole_001.update()
me_unit_001 = bpy.data.meshes.new('Unit.001')
me_unit_001.from_pydata([(0.45, -5.96e-08, 5.0), (-0.45, 3.576e-07, 5.0), (0.45, -5.364e-07, 6.4), (-0.45, 0.0, 6.4), (0.1, -0.26, 5.5), (0.1, -0.26, 5.0), (-0.45, -0.26, 5.45), (-0.45, -0.65, 6.4), (-0.4, -0.26, 6.03), (0.4, -0.26, 6.03), (0.45, -0.26, 5.5), (-0.45, -0.26, 5.46), (-0.45, -0.26, 6.4), (0.45, -0.65, 6.4), (0.45, -0.26, 6.4), (0.45, -0.26, 5.46), (-0.45, -0.26, 5.5), (0.45, -0.26, 5.5), (0.45, -0.26, 5.0), (-0.45, -0.26, 5.0), (0.45, -0.26, 6.4), (0.45, -0.65, 6.4), (0.45, -0.26, 5.45), (-0.45, -0.26, 5.5), (-0.45, -0.26, 5.0)], [], [(19, 12, 3, 1), (18, 10, 4, 5), (2, 3, 7, 13), (6, 7, 12), (0, 1, 3, 2), (0, 2, 14, 18), (11, 12, 7), (15, 13, 14), (14, 12, 16, 17), (22, 20, 21), (5, 4, 23, 24)])
_uv = me_unit_001.uv_layers.new(name='UVMap')
_uv.uv.foreach_set('vector', [0.1562, 0.4844, 0.1562, 0.4531, 0.2188, 0.4531, 0.2188, 0.4844, 0.125, 0.4375, 0.125, 0.5, 0.0, 0.5, 0.0, 0.4375, 0.1562, 0.4844, 0.1562, 0.4531, 0.2188, 0.4531, 0.2188, 0.4844, 0.1562, 0.4844, 0.1562, 0.4531, 0.2188, 0.4531, 0.1562, 0.4844, 0.1562, 0.4531, 0.2188, 0.4531, 0.2188, 0.4844, 0.1562, 0.4844, 0.1562, 0.4531, 0.2188, 0.4531, 0.2188, 0.4844, 0.1562, 0.4844, 0.1562, 0.4531, 0.2188, 0.4531, 0.1562, 0.4844, 0.2188, 0.4531, 0.1562, 0.4531, 0.25, 0.4688, 0.25, 0.3438, 0.5, 0.3438, 0.5, 0.4688, 0.1562, 0.4844, 0.2188, 0.4531, 0.1562, 0.4531, 0.1562, 0.4844, 0.1562, 0.4531, 0.2188, 0.4531, 0.2188, 0.4844])
_ca = me_unit_001.color_attributes.new('Col', 'BYTE_COLOR', 'CORNER')
_ca.data.foreach_set('color', [1.0, 1.0, 1.0, 1.0, 1.0, 1.0, 1.0, 1.0, 1.0, 1.0, 1.0, 1.0, 1.0, 1.0, 1.0, 1.0, 1.0, 1.0, 1.0, 1.0, 1.0, 1.0, 1.0, 1.0, 1.0, 1.0, 1.0, 1.0, 1.0, 1.0, 1.0, 1.0, 1.0, 1.0, 1.0, 1.0, 1.0, 1.0, 1.0, 1.0, 1.0, 1.0, 1.0, 1.0, 1.0, 1.0, 1.0, 1.0, 1.0, 1.0, 1.0, 1.0, 1.0, 1.0, 1.0, 1.0, 1.0, 1.0, 1.0, 1.0, 1.0, 1.0, 1.0, 1.0, 1.0, 1.0, 1.0, 1.0, 1.0, 1.0, 1.0, 1.0, 1.0, 1.0, 1.0, 1.0, 1.0, 1.0, 1.0, 1.0, 1.0, 1.0, 1.0, 1.0, 1.0, 1.0, 1.0, 1.0, 1.0, 1.0, 1.0, 1.0, 1.0, 1.0, 1.0, 1.0, 1.0, 1.0, 1.0, 1.0, 1.0, 1.0, 1.0, 1.0, 1.0, 1.0, 1.0, 1.0, 1.0, 1.0, 1.0, 1.0, 1.0, 1.0, 1.0, 1.0, 1.0, 1.0, 1.0, 1.0, 1.0, 1.0, 1.0, 1.0, 1.0, 1.0, 1.0, 1.0, 1.0, 1.0, 1.0, 1.0, 1.0, 1.0, 1.0, 1.0, 1.0, 1.0, 1.0, 1.0, 1.0, 1.0, 1.0, 1.0, 1.0, 1.0, 1.0, 1.0, 1.0, 1.0, 1.0, 1.0, 1.0, 1.0, 1.0, 1.0, 1.0, 1.0, 1.0, 1.0])
me_unit_001.use_remesh_preserve_volume = False
me_unit_001.use_remesh_preserve_attributes = False
me_unit_001.use_mirror_vertex_groups = False
me_unit_001.update()
arm_bar = bpy.data.armatures.new('bar')  # bones are not reproduced
arm_distance = bpy.data.armatures.new('distance')  # bones are not reproduced
arm_leadin = bpy.data.armatures.new('leadin')  # bones are not reproduced
arm_arrow = bpy.data.armatures.new('arrow')  # bones are not reproduced
arm_lr = bpy.data.armatures.new('lr')  # bones are not reproduced
arm_id4 = bpy.data.armatures.new('id4')  # bones are not reproduced
arm_id3 = bpy.data.armatures.new('id3')  # bones are not reproduced
arm_id2 = bpy.data.armatures.new('id2')  # bones are not reproduced
arm_id1 = bpy.data.armatures.new('id1')  # bones are not reproduced
arm_status = bpy.data.armatures.new('status')  # bones are not reproduced

# ---- objects
ob_empty = bpy.data.objects.new('Empty', None)
ob_pole = bpy.data.objects.new('Pole', me_pole)
ob_bar = bpy.data.objects.new('bar', arm_bar)
ob_bar_001 = bpy.data.objects.new('bar.001', me_bar)
ob_distance = bpy.data.objects.new('distance', arm_distance)
ob_distance_001 = bpy.data.objects.new('distance.001', me_distance)
ob_leadin = bpy.data.objects.new('leadin', arm_leadin)
ob_leadin_001 = bpy.data.objects.new('leadin.001', me_leadin)
ob_arrow = bpy.data.objects.new('arrow', arm_arrow)
ob_arrow_001 = bpy.data.objects.new('arrow.001', me_arrow)
ob_lr = bpy.data.objects.new('lr', arm_lr)
ob_lr_001 = bpy.data.objects.new('lr.001', me_lr)
ob_id4 = bpy.data.objects.new('id4', arm_id4)
ob_id4_001 = bpy.data.objects.new('id4.001', me_id4)
ob_id3 = bpy.data.objects.new('id3', arm_id3)
ob_id3_001 = bpy.data.objects.new('id3.001', me_id3)
ob_id2 = bpy.data.objects.new('id2', arm_id2)
ob_id2_001 = bpy.data.objects.new('id2.001', me_id2)
ob_id1 = bpy.data.objects.new('id1', arm_id1)
ob_id1_001 = bpy.data.objects.new('id1.001', me_id1)
ob_status = bpy.data.objects.new('status', arm_status)
ob_status_001 = bpy.data.objects.new('status.001', me_status)
ob_unit = bpy.data.objects.new('Unit', me_unit)
ob_pole_001 = bpy.data.objects.new('Pole.001', me_pole_001)
ob_unit_001 = bpy.data.objects.new('Unit.001', me_unit_001)

# ---- transforms, parenting, visibility, modifiers, constraints
ob_empty.location = (0.0, 0.0, 0.0)
ob_empty.lock_rotations_4d = False
ob_empty.empty_display_type = 'ARROWS'
ob_empty.empty_image_offset = (0.0, 0.0)
ob_empty.color = (0.0, 0.0, 0.0, 1.0)
ob_empty.lineart.crease_threshold = 0.0
ob_pole.location = (0.0, 0.05, 0.0)
ob_pole.lock_rotations_4d = False
ob_pole.empty_display_type = 'ARROWS'
ob_pole.color = (0.0, 0.0, 0.0, 1.0)
ob_pole.lineart.crease_threshold = 0.0
ob_bar.location = (0.0, -0.24, 6.17)
ob_bar.rotation_euler = (1.571, -0.0, 1.571)
ob_bar.lock_rotations_4d = False
ob_bar.empty_display_type = 'ARROWS'
ob_bar.color = (0.0, 0.0, 0.0, 1.0)
ob_bar.lineart.crease_threshold = 0.0
ob_bar_001.parent = ob_bar
ob_bar_001.matrix_parent_inverse = Matrix(((4.371e-08, -4.371e-08, 1.0, -7.17), (4.371e-08, -1.0, -4.47e-08, -0.26), (1.0, 4.371e-08, -4.371e-08, 3.239e-07), (0.0, 0.0, 0.0, 1.0)))
ob_bar_001.location = (0.0, -0.24, 7.17)
ob_bar_001.rotation_euler = (1.571, -0.0, -0.0)
ob_bar_001.lock_rotations_4d = False
ob_bar_001.empty_display_type = 'ARROWS'
ob_bar_001.color = (0.0, 0.0, 0.0, 1.0)
ob_bar_001.lineart.crease_threshold = 0.0
ob_distance.location = (0.0, -0.175, 6.39)
ob_distance.lock_rotations_4d = False
ob_distance.empty_display_type = 'ARROWS'
ob_distance.color = (0.0, 0.0, 0.0, 1.0)
ob_distance.lineart.crease_threshold = 0.0
ob_distance_001.parent = ob_distance
ob_distance_001.matrix_parent_inverse = Matrix(((-1.0, 0.0, 0.0, -0.0), (0.0, -1.0, 0.0, -0.255), (0.0, 0.0, 1.0, -7.39), (0.0, 0.0, 0.0, 1.0)))
ob_distance_001.location = (0.0, -0.175, 7.39)
ob_distance_001.rotation_euler = (1.571, -1.748e-07, 3.142)
ob_distance_001.lock_rotations_4d = False
ob_distance_001.empty_display_type = 'ARROWS'
ob_distance_001.color = (0.0, 0.0, 0.0, 1.0)
ob_distance_001.lineart.crease_threshold = 0.0
ob_leadin.location = (0.0, -0.18, 6.15)
ob_leadin.lock_rotations_4d = False
ob_leadin.empty_display_type = 'ARROWS'
ob_leadin.color = (0.0, 0.0, 0.0, 1.0)
ob_leadin.lineart.crease_threshold = 0.0
ob_leadin_001.parent = ob_leadin
ob_leadin_001.matrix_parent_inverse = Matrix(((-1.0, 0.0, 0.0, -0.0), (0.0, -1.0, 0.0, -0.255), (0.0, 0.0, 1.0, -7.15), (0.0, 0.0, 0.0, 1.0)))
ob_leadin_001.location = (0.0, -0.175, 7.15)
ob_leadin_001.rotation_euler = (1.571, -0.0, -0.0)
ob_leadin_001.lock_rotations_4d = False
ob_leadin_001.empty_display_type = 'ARROWS'
ob_leadin_001.color = (0.0, 0.0, 0.0, 1.0)
ob_leadin_001.lineart.crease_threshold = 0.0
ob_arrow.location = (0.0, -0.205, 6.09)
ob_arrow.rotation_euler = (1.571, -0.0, 1.571)
ob_arrow.lock_rotations_4d = False
ob_arrow.empty_display_type = 'ARROWS'
ob_arrow.color = (0.0, 0.0, 0.0, 1.0)
ob_arrow.lineart.crease_threshold = 0.0
ob_arrow_001.parent = ob_arrow
ob_arrow_001.matrix_parent_inverse = Matrix(((4.371e-08, -4.371e-08, 1.0, -7.09), (4.371e-08, -1.0, -4.47e-08, -0.255), (1.0, 4.371e-08, -4.371e-08, 3.184e-07), (0.0, 0.0, 0.0, 1.0)))
ob_arrow_001.location = (0.0, -0.195, 7.09)
ob_arrow_001.rotation_euler = (1.571, -0.0, -0.0)
ob_arrow_001.lock_rotations_4d = False
ob_arrow_001.empty_display_type = 'ARROWS'
ob_arrow_001.color = (0.0, 0.0, 0.0, 1.0)
ob_arrow_001.lineart.crease_threshold = 0.0
ob_lr.location = (-0.32, -0.18, 6.11)
ob_lr.rotation_euler = (1.571, -0.0, 1.571)
ob_lr.lock_rotations_4d = False
ob_lr.empty_display_type = 'ARROWS'
ob_lr.color = (0.0, 0.0, 0.0, 1.0)
ob_lr.lineart.crease_threshold = 0.0
ob_lr_001.parent = ob_lr
ob_lr_001.matrix_parent_inverse = Matrix(((4.371e-08, -4.371e-08, 1.0, -7.11), (4.371e-08, -1.0, -4.47e-08, -0.25), (1.0, 4.371e-08, -4.47e-08, 0.32), (0.0, 0.0, 0.0, 1.0)))
ob_lr_001.location = (-0.32, -0.17, 7.11)
ob_lr_001.rotation_euler = (1.571, -0.0, -0.0)
ob_lr_001.lock_rotations_4d = False
ob_lr_001.empty_display_type = 'ARROWS'
ob_lr_001.color = (0.0, 0.0, 0.0, 1.0)
ob_lr_001.lineart.crease_threshold = 0.0
ob_id4.location = (0.0, -0.15, 6.27)
ob_id4.rotation_euler = (1.571, -0.0, 1.571)
ob_id4.lock_rotations_4d = False
ob_id4.empty_display_type = 'ARROWS'
ob_id4.color = (0.0, 0.0, 0.0, 1.0)
ob_id4.lineart.crease_threshold = 0.0
ob_id4_001.parent = ob_id4
ob_id4_001.matrix_parent_inverse = Matrix(((4.371e-08, -4.371e-08, 1.0, -7.27), (4.371e-08, -1.0, -4.47e-08, -0.25), (1.0, 4.371e-08, -4.371e-08, 3.239e-07), (0.0, 0.0, 0.0, 1.0)))
ob_id4_001.location = (0.0, -0.14, 7.27)
ob_id4_001.rotation_euler = (1.571, -0.0, 1.571)
ob_id4_001.lock_rotations_4d = False
ob_id4_001.empty_display_type = 'ARROWS'
ob_id4_001.color = (0.0, 0.0, 0.0, 1.0)
ob_id4_001.lineart.crease_threshold = 0.0
ob_id3.location = (0.0, -0.15, 6.27)
ob_id3.rotation_euler = (1.571, -0.0, 1.571)
ob_id3.lock_rotations_4d = False
ob_id3.empty_display_type = 'ARROWS'
ob_id3.color = (0.0, 0.0, 0.0, 1.0)
ob_id3.lineart.crease_threshold = 0.0
ob_id3_001.parent = ob_id3
ob_id3_001.matrix_parent_inverse = Matrix(((4.371e-08, -4.371e-08, 1.0, -7.27), (4.371e-08, -1.0, -4.47e-08, -0.25), (1.0, 4.371e-08, -4.371e-08, 3.239e-07), (0.0, 0.0, 0.0, 1.0)))
ob_id3_001.location = (0.0, -0.14, 7.27)
ob_id3_001.rotation_euler = (1.571, -0.0, 1.571)
ob_id3_001.lock_rotations_4d = False
ob_id3_001.empty_display_type = 'ARROWS'
ob_id3_001.color = (0.0, 0.0, 0.0, 1.0)
ob_id3_001.lineart.crease_threshold = 0.0
ob_id2.location = (0.0, -0.15, 6.27)
ob_id2.rotation_euler = (1.571, -0.0, 1.571)
ob_id2.lock_rotations_4d = False
ob_id2.empty_display_type = 'ARROWS'
ob_id2.color = (0.0, 0.0, 0.0, 1.0)
ob_id2.lineart.crease_threshold = 0.0
ob_id2_001.parent = ob_id2
ob_id2_001.matrix_parent_inverse = Matrix(((4.371e-08, -4.371e-08, 1.0, -7.27), (4.371e-08, -1.0, -4.47e-08, -0.25), (1.0, 4.371e-08, -4.371e-08, 3.239e-07), (0.0, 0.0, 0.0, 1.0)))
ob_id2_001.location = (0.0, -0.14, 7.27)
ob_id2_001.rotation_euler = (1.571, -0.0, 1.571)
ob_id2_001.lock_rotations_4d = False
ob_id2_001.empty_display_type = 'ARROWS'
ob_id2_001.color = (0.0, 0.0, 0.0, 1.0)
ob_id2_001.lineart.crease_threshold = 0.0
ob_id1.location = (0.0, -0.15, 6.27)
ob_id1.rotation_euler = (1.571, -0.0, 1.571)
ob_id1.lock_rotations_4d = False
ob_id1.empty_display_type = 'ARROWS'
ob_id1.color = (0.0, 0.0, 0.0, 1.0)
ob_id1.lineart.crease_threshold = 0.0
ob_id1_001.parent = ob_id1
ob_id1_001.matrix_parent_inverse = Matrix(((4.371e-08, -4.371e-08, 1.0, -7.27), (4.371e-08, -1.0, -4.47e-08, -0.25), (1.0, 4.371e-08, -4.371e-08, 3.239e-07), (0.0, 0.0, 0.0, 1.0)))
ob_id1_001.location = (0.0, -0.14, 7.27)
ob_id1_001.rotation_euler = (1.571, -0.0, 1.571)
ob_id1_001.lock_rotations_4d = False
ob_id1_001.empty_display_type = 'ARROWS'
ob_id1_001.color = (0.0, 0.0, 0.0, 1.0)
ob_id1_001.lineart.crease_threshold = 0.0
ob_status.location = (0.0, -0.15, 6.27)
ob_status.rotation_euler = (1.571, -0.0, 1.571)
ob_status.lock_rotations_4d = False
ob_status.empty_display_type = 'ARROWS'
ob_status.color = (0.0, 0.0, 0.0, 1.0)
ob_status.lineart.crease_threshold = 0.0
ob_status_001.parent = ob_status
ob_status_001.matrix_parent_inverse = Matrix(((4.371e-08, -4.371e-08, 1.0, -7.27), (4.371e-08, -1.0, -4.47e-08, -0.25), (1.0, 4.371e-08, -4.371e-08, 3.239e-07), (0.0, 0.0, 0.0, 1.0)))
ob_status_001.location = (0.0, -0.14, 7.27)
ob_status_001.rotation_euler = (1.571, -0.0, 1.571)
ob_status_001.lock_rotations_4d = False
ob_status_001.empty_display_type = 'ARROWS'
ob_status_001.color = (0.0, 0.0, 0.0, 1.0)
ob_status_001.lineart.crease_threshold = 0.0
ob_unit.location = (0.0, 0.0, 0.0)
ob_unit.lock_rotations_4d = False
ob_unit.empty_display_type = 'ARROWS'
ob_unit.color = (0.0, 0.0, 0.0, 1.0)
ob_unit.lineart.crease_threshold = 0.0
ob_pole_001.location = (0.0, 0.05, 0.0)
ob_pole_001.lock_rotations_4d = False
ob_pole_001.empty_display_type = 'ARROWS'
ob_pole_001.color = (0.0, 0.0, 0.0, 1.0)
ob_pole_001.lineart.crease_threshold = 0.0
ob_unit_001.location = (0.0, 0.0, 0.0)
ob_unit_001.lock_rotations_4d = False
ob_unit_001.empty_display_type = 'ARROWS'
ob_unit_001.color = (0.0, 0.0, 0.0, 1.0)
ob_unit_001.lineart.crease_threshold = 0.0

# ---- collection membership
col_collection_1.objects.link(ob_empty)
col_collection_1.objects.link(ob_pole)
col_collection_1.objects.link(ob_bar)
col_collection_1.objects.link(ob_bar_001)
col_collection_1.objects.link(ob_distance)
col_collection_1.objects.link(ob_distance_001)
col_collection_1.objects.link(ob_leadin)
col_collection_1.objects.link(ob_leadin_001)
col_collection_1.objects.link(ob_arrow)
col_collection_1.objects.link(ob_arrow_001)
col_collection_1.objects.link(ob_lr)
col_collection_1.objects.link(ob_lr_001)
col_collection_1.objects.link(ob_id4)
col_collection_1.objects.link(ob_id4_001)
col_collection_1.objects.link(ob_id3)
col_collection_1.objects.link(ob_id3_001)
col_collection_1.objects.link(ob_id2)
col_collection_1.objects.link(ob_id2_001)
col_collection_1.objects.link(ob_id1)
col_collection_1.objects.link(ob_id1_001)
col_collection_1.objects.link(ob_status)
col_collection_1.objects.link(ob_status_001)
col_collection_1.objects.link(ob_unit)
col_collection_2.objects.link(ob_pole_001)
col_collection_2.objects.link(ob_unit_001)

# ---- scene / render settings (as saved in the file)
scene.frame_start = 1; scene.frame_end = 250; scene.frame_set(2)
scene.render.engine = 'BLENDER_EEVEE_NEXT'
scene.render.image_settings.file_format = 'JPEG'
scene.render.image_settings.color_mode = 'RGB'
scene.render.image_settings.compression = 90
scene.render.resolution_x = 800
scene.render.resolution_y = 600
scene.render.pixel_aspect_x = 100.0
scene.render.pixel_aspect_y = 100.0
scene.render.fps = 25
scene.render.dither_intensity = 0.0
scene.render.use_compositing = False
scene.render.use_sequencer = False
scene.render.bake_bias = 0.0
scene.render.use_stamp_time = False
scene.render.use_stamp_date = False
scene.render.use_stamp_frame = False
scene.render.use_stamp_camera = False
scene.render.use_stamp_scene = False
scene.render.use_stamp_filename = False
scene.render.use_stamp_render_time = False
scene.render.stamp_font_size = 0
scene.cycles.use_denoising = False
scene.cycles.samples = 10
scene.cycles.sampling_pattern = 'TABULATED_SOBOL'
scene.cycles.light_sampling_threshold = 0.0
scene.cycles.use_adaptive_sampling = False
scene.cycles.use_light_tree = False
scene.cycles.blur_glossy = 0.0
scene.cycles.volume_bounces = 1
scene.cycles.pixel_filter_type = 'GAUSSIAN'
scene.cycles.sample_clamp_indirect = 0.0
scene.view_settings.view_transform = 'Raw'
bpy.context.view_layer.update()

# ---- added for rendering (the .blend has no active camera): camera
cam_auto = bpy.data.cameras.new('AutoCamera')
cam_auto.lens = 50.0
cam_auto.sensor_width = 36.0
cam_auto.clip_end = 1000.0
ob_auto_camera = bpy.data.objects.new('AutoCamera', cam_auto)
scene.collection.objects.link(ob_auto_camera)
ob_auto_camera.location = (6.05566, -7.5418, 8.06422)
ob_auto_camera.rotation_euler = (1.09748, -7.21219e-08, 0.694738)
scene.camera = ob_auto_camera
bpy.context.view_layer.update()
